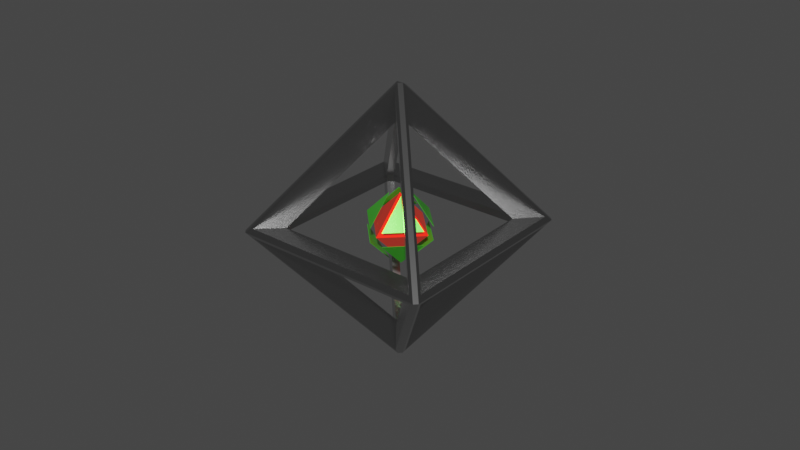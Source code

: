 # Source: diamond.blend  (saved by Blender 3.0.42; exported with 4.5.12 LTS)
import bpy
from mathutils import Matrix  # noqa: F401  (used for matrix-valued properties, if any)

bpy.ops.wm.read_factory_settings(use_empty=True)
scene = bpy.context.scene
scene.name = 'Scene'

# ---- collections
col_collection = bpy.data.collections.new('Collection'); scene.collection.children.link(col_collection)

# ---- materials (node trees are filled in below, after node groups)
mat_metal = bpy.data.materials.new('metal')
mat_metal.alpha_threshold = 0.0
mat_metal.use_transparent_shadow = False
mat_metal.line_color = (0.0, 0.0, 0.0, 1.0)
mat_planes = bpy.data.materials.new('planes')
mat_planes.use_transparent_shadow = False
mat_red = bpy.data.materials.new('red')
mat_red.use_transparent_shadow = False

# ---- node groups
ng_auto_smooth = bpy.data.node_groups.new('Auto Smooth', 'GeometryNodeTree')
_s = ng_auto_smooth.interface.new_socket(name='Geometry', in_out='OUTPUT', socket_type='NodeSocketGeometry')
_s = ng_auto_smooth.interface.new_socket(name='Geometry', in_out='INPUT', socket_type='NodeSocketGeometry')
_s = ng_auto_smooth.interface.new_socket(name='Angle', in_out='INPUT', socket_type='NodeSocketFloat')
_s.subtype = 'ANGLE'
_s.min_value = 0.0
_s.max_value = 3.142
ng_auto_smooth.is_modifier = True
_N = ng_auto_smooth.nodes; _L = ng_auto_smooth.links
n0 = _N.new('NodeGroupOutput'); n0.name = 'Group Output'; n0.location = (480, -100)
n1 = _N.new('NodeGroupInput'); n1.name = 'Group Input'; n1.location = (-420, -300)
n2 = _N.new('NodeGroupInput'); n2.name = 'Group Input.001'; n2.location = (-60, -100)
n3 = _N.new('GeometryNodeSetShadeSmooth'); n3.name = 'Set Shade Smooth'; n3.location = (120, -100)
n3.domain = 'EDGE'
n4 = _N.new('GeometryNodeSetShadeSmooth'); n4.name = 'Set Shade Smooth.001'; n4.location = (300, -100)
n5 = _N.new('GeometryNodeInputMeshEdgeAngle'); n5.name = 'Edge Angle'; n5.location = (-420, -220)
n6 = _N.new('GeometryNodeInputEdgeSmooth'); n6.name = 'Is Edge Smooth'; n6.location = (-60, -160)
n7 = _N.new('GeometryNodeInputShadeSmooth'); n7.name = 'Is Face Smooth'; n7.location = (-240, -340)
n8 = _N.new('FunctionNodeBooleanMath'); n8.name = 'Boolean Math'; n8.location = (-60, -220)
n9 = _N.new('FunctionNodeCompare'); n9.name = 'Compare'; n9.location = (-240, -180)
n9.operation = 'LESS_EQUAL'
_L.new(n5.outputs[0], n9.inputs[0])
_L.new(n4.outputs[0], n0.inputs[0])
_L.new(n1.outputs[1], n9.inputs[1])
_L.new(n9.outputs[0], n8.inputs[0])
_L.new(n7.outputs[0], n8.inputs[1])
_L.new(n2.outputs[0], n3.inputs[0])
_L.new(n6.outputs[0], n3.inputs[1])
_L.new(n3.outputs[0], n4.inputs[0])
_L.new(n8.outputs[0], n3.inputs[2])
n0.is_active_output = True

# ---- material node trees
mat_metal.use_nodes = True; mat_metal.node_tree.nodes.clear()
_N = mat_metal.node_tree.nodes; _L = mat_metal.node_tree.links
n0 = _N.new('ShaderNodeOutputMaterial'); n0.name = 'Material Output'; n0.location = (300, 300)
n1 = _N.new('ShaderNodeBsdfPrincipled'); n1.name = 'Principled BSDF'; n1.location = (10, 300)
n1.distribution = 'GGX'
n1.subsurface_method = 'RANDOM_WALK_SKIN'
n1.inputs[0].default_value = (0.2019, 0.2019, 0.2019, 1.0)
n1.inputs[1].default_value = 1.0
n1.inputs[2].default_value = 0.2294
n1.inputs[3].default_value = 1.45
n1.inputs[27].default_value = (0.01204, 0.01204, 0.01204, 1.0)
n1.inputs[28].default_value = 1.0
_L.new(n1.outputs[0], n0.inputs[0])
n0.is_active_output = True
mat_planes.use_nodes = True; mat_planes.node_tree.nodes.clear()
_N = mat_planes.node_tree.nodes; _L = mat_planes.node_tree.links
n0 = _N.new('ShaderNodeBsdfPrincipled'); n0.name = 'Principled BSDF'; n0.location = (10, 300)
n0.distribution = 'GGX'
n0.subsurface_method = 'RANDOM_WALK_SKIN'
n0.inputs[0].default_value = (0.1095, 0.8, 0.05845, 1.0)
n0.inputs[1].default_value = 0.5046
n0.inputs[2].default_value = 0.2339
n0.inputs[3].default_value = 1.45
n0.inputs[27].default_value = (0.0, 0.0, 0.0, 1.0)
n0.inputs[28].default_value = 1.0
n1 = _N.new('ShaderNodeOutputMaterial'); n1.name = 'Material Output'; n1.location = (300, 300)
_L.new(n0.outputs[0], n1.inputs[0])
n1.is_active_output = True
mat_red.use_nodes = True; mat_red.node_tree.nodes.clear()
_N = mat_red.node_tree.nodes; _L = mat_red.node_tree.links
n0 = _N.new('ShaderNodeBsdfPrincipled'); n0.name = 'Principled BSDF'; n0.location = (10, 300)
n0.distribution = 'GGX'
n0.subsurface_method = 'RANDOM_WALK_SKIN'
n0.inputs[0].default_value = (1.0, 0.002706, 0.0, 1.0)
n0.inputs[1].default_value = 1.0
n0.inputs[3].default_value = 1.45
n0.inputs[27].default_value = (0.2266, 0.02289, 0.01514, 1.0)
n0.inputs[28].default_value = 1.0
n1 = _N.new('ShaderNodeOutputMaterial'); n1.name = 'Material Output'; n1.location = (300, 300)
_L.new(n0.outputs[0], n1.inputs[0])
n1.is_active_output = True

# ---- world
world_world = bpy.data.worlds.new('World'); scene.world = world_world
world_world.use_nodes = True; world_world.node_tree.nodes.clear()
_N = world_world.node_tree.nodes; _L = world_world.node_tree.links
n0 = _N.new('ShaderNodeOutputWorld'); n0.name = 'World Output'; n0.location = (300, 300)
n1 = _N.new('ShaderNodeBackground'); n1.name = 'Background'; n1.location = (10, 300)
n1.inputs[0].default_value = (0.05088, 0.05088, 0.05088, 1.0)
_L.new(n1.outputs[0], n0.inputs[0])
n0.is_active_output = True
world_world.color = (0.05088, 0.05088, 0.05088)
world_world.use_sun_shadow = False
world_world.sun_shadow_jitter_overblur = 0.0

# ---- lights
light_sun = bpy.data.lights.new('Sun', 'SUN')
light_sun.transmission_factor = 0.0
light_sun.shadow_soft_size = 0.125

# ---- meshes
me_cone = bpy.data.meshes.new('Cone')
me_cone.from_pydata([(0.005419, 0.06545, 0.0), (-0.00542, 0.06545, 0.0), (0.001984, 0.06743, 0.0), (-0.001984, 0.06743, 0.0), (0.06545, -0.00542, 0.0), (0.06545, 0.005419, 0.0), (0.06743, -0.001984, 0.0), (0.06743, 0.001984, 0.0), (-0.00542, -0.06545, 0.0), (0.005419, -0.06545, 0.0), (-0.001984, -0.06743, 0.0), (0.001984, -0.06743, 0.0), (-0.06545, 0.005419, 0.0), (-0.06545, -0.00542, 0.0), (-0.06743, 0.001984, 0.0), (-0.06743, -0.001984, 0.0), (-0.00542, 0.005419, 0.06003), (-0.00542, -0.00542, 0.06003), (0.005419, -0.00542, 0.06003), (0.005419, 0.005419, 0.06003), (-0.006346, 0.00197, 0.06095), (-0.00197, 0.006346, 0.06095), (-0.002113, 0.002113, 0.06311), (-0.00197, -0.006346, 0.06095), (-0.006346, -0.00197, 0.06095), (-0.002113, -0.002113, 0.06311), (0.006346, -0.00197, 0.06095), (0.00197, -0.006346, 0.06095), (0.002113, -0.002113, 0.06311), (0.00197, 0.006346, 0.06095), (0.006346, 0.00197, 0.06095), (0.002113, 0.002113, 0.06311), (-0.00542, 0.005419, -0.06003), (0.005419, 0.005419, -0.06003), (0.005419, -0.00542, -0.06003), (-0.00542, -0.00542, -0.06003), (-0.00197, 0.006346, -0.06095), (-0.006346, 0.00197, -0.06095), (-0.002113, 0.002113, -0.06311), (0.006346, 0.00197, -0.06095), (0.00197, 0.006346, -0.06095), (0.002113, 0.002113, -0.06311), (0.00197, -0.006346, -0.06095), (0.006346, -0.00197, -0.06095), (0.002113, -0.002113, -0.06311), (-0.006346, -0.00197, -0.06095), (-0.00197, -0.006346, -0.06095), (-0.002113, -0.002113, -0.06311)], [], [(12, 16, 1), (4, 9, 34), (0, 19, 5), (8, 13, 35), (12, 1, 32), (1, 3, 2, 0, 5, 7, 6, 4, 9, 11, 10, 8, 13, 15, 14, 12), (8, 17, 13), (4, 18, 9), (16, 20, 22, 21), (20, 24, 25, 22), (17, 23, 25, 24), (23, 27, 28, 25), (18, 26, 28, 27), (26, 30, 31, 28), (19, 29, 31, 30), (29, 21, 22, 31), (22, 25, 28, 31), (32, 36, 38, 37), (36, 40, 41, 38), (33, 39, 41, 40), (39, 43, 44, 41), (34, 42, 44, 43), (42, 46, 47, 44), (35, 45, 47, 46), (45, 37, 38, 47), (38, 41, 44, 47), (1, 16, 21, 3), (3, 21, 29, 2), (2, 29, 19, 0), (18, 4, 6, 26), (26, 6, 7, 30), (30, 7, 5, 19), (17, 8, 10, 23), (23, 10, 11, 27), (27, 11, 9, 18), (16, 12, 14, 20), (20, 14, 15, 24), (24, 15, 13, 17), (0, 33, 40, 2), (2, 40, 36, 3), (3, 36, 32, 1), (33, 5, 7, 39), (39, 7, 6, 43), (43, 6, 4, 34), (34, 9, 11, 42), (42, 11, 10, 46), (46, 10, 8, 35), (35, 13, 15, 45), (45, 15, 14, 37), (37, 14, 12, 32), (0, 5, 33)])
_uv = me_cone.uv_layers.new(name='UVMap')
_uv.uv.foreach_set('vector', [0.02835, 0.2684, 0.2316, 0.2684, 0.2316, 0.4716, 0.4716, 0.2316, 0.2684, 0.02835, 0.2684, 0.2316, 0.2684, 0.4716, 0.2684, 0.2684, 0.4716, 0.2684, 0.2316, 0.02835, 0.02835, 0.2316, 0.2316, 0.2316, 0.02835, 0.2684, 0.2316, 0.4716, 0.2316, 0.2684, 0.7316, 0.4716, 0.7433, 0.4784, 0.7567, 0.4784, 0.7684, 0.4716, 0.9716, 0.2684, 0.9784, 0.2567, 0.9784, 0.2433, 0.9716, 0.2316, 0.7684, 0.02835, 0.7567, 0.02164, 0.7433, 0.02164, 0.7316, 0.02835, 0.5284, 0.2316, 0.5216, 0.2433, 0.5216, 0.2567, 0.5284, 0.2684, 0.2316, 0.02835, 0.2316, 0.2316, 0.02835, 0.2316, 0.4716, 0.2316, 0.2684, 0.2316, 0.2684, 0.02835, 0.2316, 0.2684, 0.2267, 0.2585, 0.2389, 0.2611, 0.2415, 0.2733, 0.2267, 0.2585, 0.2225, 0.25, 0.2333, 0.25, 0.2389, 0.2611, 0.2316, 0.2316, 0.2415, 0.2267, 0.2389, 0.2389, 0.2267, 0.2415, 0.2415, 0.2267, 0.25, 0.2225, 0.25, 0.2333, 0.2389, 0.2389, 0.2684, 0.2316, 0.2733, 0.2415, 0.2611, 0.2389, 0.2585, 0.2267, 0.2733, 0.2415, 0.2775, 0.25, 0.2667, 0.25, 0.2611, 0.2389, 0.2684, 0.2684, 0.2585, 0.2733, 0.2611, 0.2611, 0.2733, 0.2585, 0.2585, 0.2733, 0.25, 0.2775, 0.25, 0.2667, 0.2611, 0.2611, 0.2389, 0.2611, 0.2389, 0.2389, 0.2611, 0.2389, 0.2611, 0.2611, 0.2316, 0.2684, 0.2415, 0.2733, 0.2389, 0.2611, 0.2267, 0.2585, 0.2415, 0.2733, 0.25, 0.2775, 0.25, 0.2667, 0.2389, 0.2611, 0.2684, 0.2684, 0.2733, 0.2585, 0.2611, 0.2611, 0.2585, 0.2733, 0.2733, 0.2585, 0.2775, 0.25, 0.2667, 0.25, 0.2611, 0.2611, 0.2684, 0.2316, 0.2585, 0.2267, 0.2611, 0.2389, 0.2733, 0.2415, 0.2585, 0.2267, 0.25, 0.2225, 0.25, 0.2333, 0.2611, 0.2389, 0.2316, 0.2316, 0.2267, 0.2415, 0.2389, 0.2389, 0.2415, 0.2267, 0.2267, 0.2415, 0.2225, 0.25, 0.2333, 0.25, 0.2389, 0.2389, 0.2389, 0.2611, 0.2611, 0.2611, 0.2611, 0.2389, 0.2389, 0.2389, 0.2316, 0.4716, 0.2316, 0.2684, 0.2415, 0.2733, 0.2416, 0.48, 0.2416, 0.48, 0.2415, 0.2733, 0.2585, 0.2733, 0.2584, 0.48, 0.2584, 0.48, 0.2585, 0.2733, 0.2684, 0.2684, 0.2684, 0.4716, 0.2684, 0.2316, 0.4716, 0.2316, 0.48, 0.2416, 0.2733, 0.2415, 0.2733, 0.2415, 0.48, 0.2416, 0.48, 0.2584, 0.2733, 0.2585, 0.2733, 0.2585, 0.48, 0.2584, 0.4716, 0.2684, 0.2684, 0.2684, 0.2316, 0.2316, 0.2316, 0.02835, 0.2416, 0.02, 0.2415, 0.2267, 0.2415, 0.2267, 0.2416, 0.02, 0.2584, 0.02, 0.2585, 0.2267, 0.2585, 0.2267, 0.2584, 0.02, 0.2684, 0.02835, 0.2684, 0.2316, 0.2316, 0.2684, 0.02835, 0.2684, 0.02, 0.2584, 0.2267, 0.2585, 0.2267, 0.2585, 0.02, 0.2584, 0.02, 0.2416, 0.2267, 0.2415, 0.2267, 0.2415, 0.02, 0.2416, 0.02835, 0.2316, 0.2316, 0.2316, 0.2684, 0.4716, 0.2684, 0.2684, 0.2585, 0.2733, 0.2584, 0.48, 0.2584, 0.48, 0.2585, 0.2733, 0.2415, 0.2733, 0.2416, 0.48, 0.2416, 0.48, 0.2415, 0.2733, 0.2316, 0.2684, 0.2316, 0.4716, 0.2684, 0.2684, 0.4716, 0.2684, 0.48, 0.2584, 0.2733, 0.2585, 0.2733, 0.2585, 0.48, 0.2584, 0.48, 0.2416, 0.2733, 0.2415, 0.2733, 0.2415, 0.48, 0.2416, 0.4716, 0.2316, 0.2684, 0.2316, 0.2684, 0.2316, 0.2684, 0.02835, 0.2584, 0.02, 0.2585, 0.2267, 0.2585, 0.2267, 0.2584, 0.02, 0.2416, 0.02, 0.2415, 0.2267, 0.2415, 0.2267, 0.2416, 0.02, 0.2316, 0.02835, 0.2316, 0.2316, 0.2316, 0.2316, 0.02835, 0.2316, 0.02, 0.2416, 0.2267, 0.2415, 0.2267, 0.2415, 0.02, 0.2416, 0.02, 0.2584, 0.2267, 0.2585, 0.2267, 0.2585, 0.02, 0.2584, 0.02835, 0.2684, 0.2316, 0.2684, 0.2684, 0.4716, 0.4716, 0.2684, 0.2684, 0.2684])
me_cone.use_remesh_fix_poles = True
me_cone.use_remesh_preserve_attributes = False
me_cone.update()
me_cone_001 = bpy.data.meshes.new('Cone.001')
me_cone_001.from_pydata([(-0.002363, 0.06616, 0.002363), (-0.002363, 0.002363, 0.06616), (-0.06616, 0.002363, 0.002363), (0.002363, 0.06616, 0.002363), (0.06616, 0.002363, 0.002363), (0.002363, -0.002363, 0.06616), (0.06616, -0.002363, 0.002363), (0.002363, -0.06616, 0.002363), (0.002363, 0.06616, -0.002363), (0.06616, 0.002363, -0.002363), (0.002363, 0.002363, -0.06616), (0.06616, -0.002363, -0.002363), (0.002363, -0.06616, -0.002363), (0.002363, -0.002363, -0.06616), (-0.002363, -0.06616, -0.002363), (-0.06616, -0.002363, -0.002363), (-0.002363, -0.002363, -0.06616), (-0.002363, -0.002363, 0.06616), (-0.002363, -0.06616, 0.002363), (-0.06616, -0.002363, 0.002363), (-0.06616, 0.002363, -0.002363), (-0.002363, 0.06616, -0.002363), (-0.002363, 0.002363, -0.06616), (-0.00183, 0.05125, 0.00183), (-0.00183, 0.00183, 0.05125), (-0.05125, 0.00183, 0.00183), (0.00183, 0.05125, 0.00183), (0.05125, 0.00183, 0.00183), (0.00183, -0.00183, 0.05125), (0.05125, -0.00183, 0.00183), (0.00183, -0.05125, 0.00183), (0.00183, 0.05125, -0.00183), (0.05125, 0.00183, -0.00183), (0.00183, 0.00183, -0.05125), (0.05125, -0.00183, -0.00183), (0.00183, -0.05125, -0.00183), (0.00183, -0.00183, -0.05125), (-0.001831, -0.05125, -0.00183), (-0.05125, -0.00183, -0.00183), (-0.001831, -0.00183, -0.05125), (-0.001831, -0.00183, 0.05125), (-0.001831, -0.05125, 0.00183), (-0.05125, -0.00183, 0.00183), (-0.05125, 0.00183, -0.00183), (-0.00183, 0.05125, -0.00183), (-0.00183, 0.00183, -0.05125), (0.001168, 0.06971, 0.0), (-0.001168, 0.06971, 0.0), (0.06971, -0.001168, 0.0), (0.06971, 0.001168, 0.0), (-0.001168, -0.06971, 0.0), (0.001168, -0.06971, 0.0), (-0.06971, 0.001168, 0.0), (-0.06971, -0.001168, 0.0), (0.001168, 0.002769, 0.06695), (-0.001168, 0.001168, 0.06855), (-0.001168, -0.001168, 0.06855), (0.001168, -0.001168, 0.06855), (0.002769, 0.001168, 0.06695), (0.001168, 0.001168, -0.06855), (0.001168, -0.001168, -0.06855), (-0.001168, -0.001168, -0.06855), (-0.001168, 0.001168, -0.06855), (0.003948, 0.002363, 0.06457), (0.002363, 0.003948, 0.06457), (0.00183, 0.003137, 0.04995), (0.003137, 0.00183, 0.04995)], [(10, 45)], [(51, 48, 6, 7), (61, 50, 14, 16), (46, 54, 64, 3), (62, 52, 20, 22), (47, 62, 22, 21), (58, 49, 4, 63), (57, 51, 7, 5), (56, 53, 19, 17), (3, 64, 65, 26), (8, 9, 32, 31), (53, 61, 16, 15), (49, 46, 3, 4), (13, 11, 34, 36), (47, 52, 2, 0), (59, 46, 8, 10), (15, 16, 39, 38), (60, 48, 11, 13), (48, 51, 12, 11), (0, 2, 25, 23), (52, 47, 21, 20), (11, 12, 35, 34), (50, 56, 17, 18), (49, 59, 10, 9), (16, 14, 37, 39), (53, 50, 18, 19), (51, 60, 13, 12), (2, 1, 24, 25), (52, 55, 1, 2), (50, 53, 15, 14), (17, 19, 42, 40), (55, 47, 0, 1), (48, 57, 5, 6), (12, 13, 36, 35), (10, 8, 31, 33), (6, 5, 28, 29), (20, 21, 44, 43), (9, 10, 33, 32), (7, 6, 29, 30), (21, 22, 45, 44), (4, 3, 26, 27), (18, 17, 40, 41), (5, 7, 30, 28), (22, 20, 43, 45), (63, 4, 27, 66), (19, 18, 41, 42), (1, 0, 23, 24), (14, 15, 38, 37), (54, 55, 56, 57, 58), (59, 60, 61, 62), (47, 55, 54, 46), (57, 48, 49, 58), (56, 50, 51, 57), (55, 52, 53, 56), (46, 59, 62, 47), (59, 49, 48, 60), (60, 51, 50, 61), (61, 53, 52, 62), (64, 54, 58, 63), (63, 66, 65, 64), (46, 49, 9, 8), (28, 66, 27, 29), (27, 26, 31, 32), (30, 41, 40, 28), (25, 24, 40, 42), (30, 29, 34, 35), (32, 33, 36, 34), (33, 31, 44, 45), (38, 39, 45, 43), (38, 42, 41, 37), (23, 25, 43, 44), (29, 27, 32, 34), (35, 36, 39, 37), (41, 30, 35, 37), (23, 26, 65, 24), (25, 42, 38, 43), (31, 26, 23, 44), (66, 28, 40, 24, 65), (33, 45, 39, 36)])
_uv = me_cone_001.uv_layers.new(name='UVMap')
_uv.uv.foreach_set('vector', [0.754, 0.01395, 0.986, 0.246, 0.99, 0.25, 0.75, 0.01, 0.25, 0.25, 0.25, 0.006007, 0.25, 0.01, 0.25, 0.25, 0.25, 0.494, 0.25, 0.2555, 0.25, 0.256, 0.25, 0.49, 0.25, 0.25, 0.006007, 0.25, 0.01, 0.25, 0.25, 0.25, 0.25, 0.494, 0.25, 0.25, 0.25, 0.25, 0.25, 0.49, 0.2555, 0.25, 0.494, 0.25, 0.49, 0.25, 0.256, 0.25, 0.25, 0.25, 0.25, 0.006007, 0.25, 0.01, 0.25, 0.25, 0.25, 0.25, 0.006007, 0.25, 0.01, 0.25, 0.25, 0.25, 0.25, 0.49, 0.25, 0.256, 0.25, 0.2563, 0.25, 0.49, 0.75, 0.49, 0.99, 0.25, 0.99, 0.25, 0.75, 0.49, 0.006007, 0.25, 0.25, 0.25, 0.25, 0.25, 0.01, 0.25, 0.986, 0.254, 0.754, 0.486, 0.75, 0.49, 0.99, 0.25, 0.25, 0.25, 0.49, 0.25, 0.49, 0.25, 0.25, 0.25, 0.746, 0.486, 0.514, 0.254, 0.51, 0.25, 0.75, 0.49, 0.25, 0.25, 0.25, 0.494, 0.25, 0.49, 0.25, 0.25, 0.01, 0.25, 0.25, 0.25, 0.25, 0.25, 0.01, 0.25, 0.25, 0.25, 0.494, 0.25, 0.49, 0.25, 0.25, 0.25, 0.986, 0.246, 0.754, 0.01395, 0.75, 0.01, 0.99, 0.25, 0.75, 0.49, 0.51, 0.25, 0.51, 0.25, 0.75, 0.49, 0.514, 0.254, 0.746, 0.486, 0.75, 0.49, 0.51, 0.25, 0.99, 0.25, 0.75, 0.01, 0.25, 0.01, 0.49, 0.25, 0.25, 0.006007, 0.25, 0.25, 0.25, 0.25, 0.25, 0.01, 0.494, 0.25, 0.25, 0.25, 0.25, 0.25, 0.49, 0.25, 0.25, 0.25, 0.25, 0.01, 0.25, 0.01, 0.25, 0.25, 0.514, 0.246, 0.746, 0.01395, 0.75, 0.01, 0.51, 0.25, 0.25, 0.006007, 0.25, 0.25, 0.25, 0.25, 0.25, 0.01, 0.01, 0.25, 0.25, 0.25, 0.25, 0.25, 0.01, 0.25, 0.006007, 0.25, 0.25, 0.25, 0.25, 0.25, 0.01, 0.25, 0.246, 0.01395, 0.01395, 0.246, 0.01, 0.25, 0.25, 0.01, 0.25, 0.25, 0.01, 0.25, 0.01, 0.25, 0.25, 0.25, 0.25, 0.25, 0.25, 0.494, 0.25, 0.49, 0.25, 0.25, 0.494, 0.25, 0.25, 0.25, 0.25, 0.25, 0.49, 0.25, 0.25, 0.01, 0.25, 0.25, 0.25, 0.25, 0.25, 0.01, 0.25, 0.25, 0.25, 0.49, 0.25, 0.49, 0.25, 0.25, 0.49, 0.25, 0.25, 0.25, 0.25, 0.25, 0.49, 0.25, 0.51, 0.25, 0.75, 0.49, 0.75, 0.49, 0.51, 0.25, 0.49, 0.25, 0.25, 0.25, 0.25, 0.25, 0.49, 0.25, 0.75, 0.01, 0.99, 0.25, 0.99, 0.25, 0.75, 0.01, 0.25, 0.49, 0.25, 0.25, 0.25, 0.25, 0.25, 0.49, 0.99, 0.25, 0.75, 0.49, 0.75, 0.49, 0.99, 0.25, 0.25, 0.01, 0.25, 0.25, 0.25, 0.25, 0.25, 0.01, 0.25, 0.25, 0.25, 0.01, 0.25, 0.01, 0.25, 0.25, 0.25, 0.25, 0.01, 0.25, 0.01, 0.25, 0.25, 0.25, 0.256, 0.25, 0.49, 0.25, 0.49, 0.25, 0.2563, 0.25, 0.51, 0.25, 0.75, 0.01, 0.75, 0.01, 0.51, 0.25, 0.25, 0.25, 0.25, 0.49, 0.25, 0.49, 0.25, 0.25, 0.25, 0.01, 0.01, 0.25, 0.01, 0.25, 0.25, 0.01, 0.25, 0.2555, 0.25, 0.25, 0.25, 0.25, 0.25, 0.25, 0.2555, 0.25, 0.25, 0.25, 0.25, 0.25, 0.25, 0.25, 0.25, 0.25, 0.25, 0.494, 0.25, 0.25, 0.25, 0.2555, 0.25, 0.494, 0.25, 0.25, 0.494, 0.25, 0.494, 0.25, 0.2555, 0.25, 0.25, 0.25, 0.25, 0.006007, 0.25, 0.006007, 0.25, 0.25, 0.25, 0.25, 0.006007, 0.25, 0.006007, 0.25, 0.25, 0.25, 0.25, 0.494, 0.25, 0.25, 0.25, 0.25, 0.25, 0.494, 0.25, 0.25, 0.494, 0.25, 0.494, 0.25, 0.25, 0.25, 0.25, 0.25, 0.25, 0.006007, 0.25, 0.006007, 0.25, 0.25, 0.25, 0.25, 0.006007, 0.25, 0.006007, 0.25, 0.25, 0.25, 0.25, 0.256, 0.25, 0.2555, 0.2555, 0.25, 0.256, 0.25, 0.256, 0.25, 0.2563, 0.25, 0.25, 0.2563, 0.25, 0.256, 0.754, 0.486, 0.986, 0.254, 0.99, 0.25, 0.75, 0.49, 0.25, 0.25, 0.2563, 0.25, 0.49, 0.25, 0.49, 0.25, 0.99, 0.25, 0.75, 0.49, 0.75, 0.49, 0.99, 0.25, 0.25, 0.01, 0.25, 0.01, 0.25, 0.25, 0.25, 0.25, 0.01, 0.25, 0.25, 0.25, 0.25, 0.25, 0.01, 0.25, 0.75, 0.01, 0.99, 0.25, 0.49, 0.25, 0.25, 0.01, 0.49, 0.25, 0.25, 0.25, 0.25, 0.25, 0.49, 0.25, 0.25, 0.25, 0.25, 0.49, 0.25, 0.49, 0.25, 0.25, 0.01, 0.25, 0.25, 0.25, 0.25, 0.25, 0.01, 0.25, 0.01, 0.25, 0.51, 0.25, 0.75, 0.01, 0.25, 0.01, 0.75, 0.49, 0.51, 0.25, 0.51, 0.25, 0.75, 0.49, 0.99, 0.25, 0.99, 0.25, 0.49, 0.25, 0.49, 0.25, 0.25, 0.01, 0.25, 0.25, 0.25, 0.25, 0.25, 0.01, 0.75, 0.01, 0.75, 0.01, 0.25, 0.01, 0.25, 0.01, 0.25, 0.49, 0.25, 0.49, 0.25, 0.2563, 0.25, 0.25, 0.51, 0.25, 0.51, 0.25, 0.01, 0.25, 0.51, 0.25, 0.25, 0.49, 0.25, 0.49, 0.75, 0.49, 0.25, 0.49, 0.2563, 0.25, 0.25, 0.25, 0.25, 0.25, 0.25, 0.25, 0.25, 0.2563, 0.25, 0.25, 0.25, 0.25, 0.25, 0.25, 0.25, 0.25])
me_cone_001.materials.append(mat_metal)
me_cone_001.use_remesh_fix_poles = True
me_cone_001.use_remesh_preserve_attributes = False
me_cone_001.update()
me_cone_002 = bpy.data.meshes.new('Cone.002')
me_cone_002.from_pydata([(-0.008076, 0.03876, 0.008076), (-0.008076, 0.008076, 0.03876), (-0.03876, 0.008076, 0.008076), (-0.007949, 0.007949, -0.03815), (-0.007949, 0.03815, -0.007949), (-0.03815, 0.007949, -0.007949), (-0.03815, 0.007949, 0.007949), (-0.03876, 0.008076, -0.008076), (-0.008076, 0.03876, -0.008076), (-0.008076, 0.008076, -0.03876), (-0.007949, 0.007949, 0.03815), (-0.007949, 0.03815, 0.007949), (0.008076, 0.03876, 0.008076), (0.008076, 0.008076, 0.03876), (0.03876, 0.008076, 0.008076), (0.007949, 0.007949, -0.03815), (0.007949, 0.03815, -0.007949), (0.03815, 0.007949, -0.007949), (0.03815, 0.007949, 0.007949), (0.03876, 0.008076, -0.008076), (0.008076, 0.03876, -0.008076), (0.008076, 0.008076, -0.03876), (0.007949, 0.007949, 0.03815), (0.007949, 0.03815, 0.007949), (-0.008076, -0.03876, 0.008076), (-0.008076, -0.008076, 0.03876), (-0.03876, -0.008076, 0.008076), (-0.007949, -0.007949, -0.03815), (-0.007949, -0.03815, -0.007949), (-0.03815, -0.007949, -0.007949), (-0.03815, -0.007949, 0.007949), (-0.03876, -0.008076, -0.008076), (-0.008076, -0.03876, -0.008076), (-0.008076, -0.008076, -0.03876), (-0.007949, -0.007949, 0.03815), (-0.007949, -0.03815, 0.007949), (0.008076, -0.03876, 0.008076), (0.008076, -0.008076, 0.03876), (0.03876, -0.008076, 0.008076), (0.007949, -0.007949, -0.03815), (0.007949, -0.03815, -0.007949), (0.03815, -0.007949, -0.007949), (0.03815, -0.007949, 0.007949), (0.03876, -0.008076, -0.008076), (0.008076, -0.03876, -0.008076), (0.008076, -0.008076, -0.03876), (0.007949, -0.007949, 0.03815), (0.007949, -0.03815, 0.007949)], [], [(2, 1, 0), (8, 4, 3, 9), (1, 10, 11, 0), (6, 11, 10), (5, 3, 4), (7, 8, 9), (2, 6, 10, 1), (9, 3, 5, 7), (7, 5, 4, 8), (0, 11, 6, 2), (14, 12, 13), (20, 21, 15, 16), (13, 12, 23, 22), (18, 22, 23), (17, 16, 15), (19, 21, 20), (14, 13, 22, 18), (21, 19, 17, 15), (19, 20, 16, 17), (12, 14, 18, 23), (26, 24, 25), (32, 33, 27, 28), (25, 24, 35, 34), (30, 34, 35), (29, 28, 27), (31, 33, 32), (26, 25, 34, 30), (33, 31, 29, 27), (31, 32, 28, 29), (24, 26, 30, 35), (38, 37, 36), (44, 40, 39, 45), (37, 46, 47, 36), (42, 47, 46), (41, 39, 40), (43, 44, 45), (38, 42, 46, 37), (45, 39, 41, 43), (43, 41, 40, 44), (36, 47, 42, 38)])
_uv = me_cone_002.uv_layers.new(name='UVMap')
_uv.uv.foreach_set('vector', [0.01, 0.25, 0.25, 0.25, 0.25, 0.49, 0.25, 0.49, 0.25, 0.49, 0.25, 0.25, 0.25, 0.25, 0.25, 0.25, 0.25, 0.25, 0.25, 0.49, 0.25, 0.49, 0.01, 0.25, 0.25, 0.49, 0.25, 0.25, 0.01, 0.25, 0.25, 0.25, 0.25, 0.49, 0.01, 0.25, 0.25, 0.49, 0.25, 0.25, 0.01, 0.25, 0.01, 0.25, 0.25, 0.25, 0.25, 0.25, 0.25, 0.25, 0.25, 0.25, 0.01, 0.25, 0.01, 0.25, 0.01, 0.25, 0.01, 0.25, 0.25, 0.49, 0.25, 0.49, 0.25, 0.49, 0.25, 0.49, 0.01, 0.25, 0.01, 0.25, 0.01, 0.25, 0.25, 0.49, 0.25, 0.25, 0.25, 0.49, 0.25, 0.25, 0.25, 0.25, 0.25, 0.49, 0.25, 0.25, 0.25, 0.49, 0.25, 0.49, 0.25, 0.25, 0.01, 0.25, 0.25, 0.25, 0.25, 0.49, 0.01, 0.25, 0.25, 0.49, 0.25, 0.25, 0.01, 0.25, 0.25, 0.25, 0.25, 0.49, 0.01, 0.25, 0.25, 0.25, 0.25, 0.25, 0.01, 0.25, 0.25, 0.25, 0.01, 0.25, 0.01, 0.25, 0.25, 0.25, 0.01, 0.25, 0.25, 0.49, 0.25, 0.49, 0.01, 0.25, 0.25, 0.49, 0.01, 0.25, 0.01, 0.25, 0.25, 0.49, 0.01, 0.25, 0.25, 0.49, 0.25, 0.25, 0.25, 0.49, 0.25, 0.25, 0.25, 0.25, 0.25, 0.49, 0.25, 0.25, 0.25, 0.49, 0.25, 0.49, 0.25, 0.25, 0.01, 0.25, 0.25, 0.25, 0.25, 0.49, 0.01, 0.25, 0.25, 0.49, 0.25, 0.25, 0.01, 0.25, 0.25, 0.25, 0.25, 0.49, 0.01, 0.25, 0.25, 0.25, 0.25, 0.25, 0.01, 0.25, 0.25, 0.25, 0.01, 0.25, 0.01, 0.25, 0.25, 0.25, 0.01, 0.25, 0.25, 0.49, 0.25, 0.49, 0.01, 0.25, 0.25, 0.49, 0.01, 0.25, 0.01, 0.25, 0.25, 0.49, 0.01, 0.25, 0.25, 0.25, 0.25, 0.49, 0.25, 0.49, 0.25, 0.49, 0.25, 0.25, 0.25, 0.25, 0.25, 0.25, 0.25, 0.25, 0.25, 0.49, 0.25, 0.49, 0.01, 0.25, 0.25, 0.49, 0.25, 0.25, 0.01, 0.25, 0.25, 0.25, 0.25, 0.49, 0.01, 0.25, 0.25, 0.49, 0.25, 0.25, 0.01, 0.25, 0.01, 0.25, 0.25, 0.25, 0.25, 0.25, 0.25, 0.25, 0.25, 0.25, 0.01, 0.25, 0.01, 0.25, 0.01, 0.25, 0.01, 0.25, 0.25, 0.49, 0.25, 0.49, 0.25, 0.49, 0.25, 0.49, 0.01, 0.25, 0.01, 0.25])
me_cone_002.materials.append(mat_planes)
me_cone_002.use_remesh_fix_poles = True
me_cone_002.use_remesh_preserve_attributes = False
me_cone_002.update()
me_cone_003 = bpy.data.meshes.new('Cone.003')
me_cone_003.from_pydata([(0.0, 0.01638, 0.0), (0.01638, -7.158e-10, 0.0), (-1.432e-09, -0.01638, 0.0), (-0.01638, 1.953e-10, 0.0), (0.0, 0.0, 0.01638)], [], [(0, 4, 1), (1, 4, 2), (0, 1, 2, 3), (2, 4, 3), (3, 4, 0)])
_uv = me_cone_003.uv_layers.new(name='UVMap')
_uv.uv.foreach_set('vector', [0.25, 0.49, 0.25, 0.25, 0.49, 0.25, 0.49, 0.25, 0.25, 0.25, 0.25, 0.01, 0.75, 0.49, 0.99, 0.25, 0.75, 0.01, 0.51, 0.25, 0.25, 0.01, 0.25, 0.25, 0.01, 0.25, 0.01, 0.25, 0.25, 0.25, 0.25, 0.49])
me_cone_003.materials.append(mat_red)
me_cone_003.use_remesh_fix_poles = True
me_cone_003.use_remesh_preserve_attributes = False
me_cone_003.update()

# ---- objects
ob_cone = bpy.data.objects.new('Cone', me_cone)
ob_cone_001 = bpy.data.objects.new('Cone.001', me_cone_001)
ob_cone_002 = bpy.data.objects.new('Cone.002', me_cone_002)
ob_cone_003 = bpy.data.objects.new('Cone.003', me_cone_003)
ob_sun = bpy.data.objects.new('Sun', light_sun)

# ---- transforms, parenting, visibility, modifiers, constraints
ob_cone.location = (0.0, 0.0, 0.0)
ob_cone.hide_render = True
_m = ob_cone.modifiers.new('Auto Smooth', 'NODES')
_m.node_group = ng_auto_smooth
_gi = [s.identifier for s in ng_auto_smooth.interface.items_tree if s.item_type == 'SOCKET' and s.in_out == 'INPUT']
_m[_gi[1]] = 0.5236  # Angle
ob_cone_001.location = (0.0, 0.0, 0.0)
ob_cone_001.rotation_euler = (0.0, -0.0, 0.7854)
_m = ob_cone_001.modifiers.new('Auto Smooth', 'NODES')
_m.node_group = ng_auto_smooth
_gi = [s.identifier for s in ng_auto_smooth.interface.items_tree if s.item_type == 'SOCKET' and s.in_out == 'INPUT']
_m[_gi[1]] = 0.5236  # Angle
ob_cone_002.location = (0.0, 0.0, 0.0)
ob_cone_002.rotation_euler = (0.0, -0.0, 0.0003254)
ob_cone_002.scale = (0.4334, 0.4334, 0.4334)
_m = ob_cone_002.modifiers.new('Auto Smooth', 'NODES')
_m.node_group = ng_auto_smooth
_gi = [s.identifier for s in ng_auto_smooth.interface.items_tree if s.item_type == 'SOCKET' and s.in_out == 'INPUT']
_m[_gi[1]] = 0.5236  # Angle
ob_cone_003.location = (0.0, 0.0, 0.0)
ob_cone_003.rotation_euler = (0.0, -0.0, -0.0003254)
ob_cone_003.scale = (1.001, 1.001, 1.001)
_m = ob_cone_003.modifiers.new('Mirror', 'MIRROR')
_m.use_axis = (False, False, True)
ob_sun.location = (0.09181, 0.004745, 0.1371)
ob_sun.rotation_euler = (0.2919, 0.6572, 0.1002)
ob_sun.hide_render = True

# ---- collection membership
col_collection.objects.link(ob_cone)
col_collection.objects.link(ob_cone_001)
col_collection.objects.link(ob_cone_002)
col_collection.objects.link(ob_cone_003)
col_collection.objects.link(ob_sun)

# ---- scene / render settings (as saved in the file)
scene.frame_start = 1; scene.frame_end = 120; scene.frame_set(119)
scene.render.engine = 'BLENDER_EEVEE_NEXT'
scene.cycles.sampling_pattern = 'TABULATED_SOBOL'
scene.cycles.use_light_tree = False
scene.view_settings.view_transform = 'Filmic'
bpy.context.view_layer.update()

# ---- added for rendering (the .blend has no active camera and no usable light): camera, sun
cam_auto = bpy.data.cameras.new('AutoCamera')
cam_auto.lens = 50.0
cam_auto.sensor_width = 36.0
cam_auto.clip_end = 1000.0
ob_auto_camera = bpy.data.objects.new('AutoCamera', cam_auto)
scene.collection.objects.link(ob_auto_camera)
ob_auto_camera.location = (0.287502, -0.345002, 0.230001)
ob_auto_camera.rotation_euler = (1.09748, -7.21219e-08, 0.694738)
scene.camera = ob_auto_camera
light_auto_sun = bpy.data.lights.new('AutoSun', 'SUN')
light_auto_sun.energy = 3.0
light_auto_sun.angle = 0.0523599
ob_auto_sun = bpy.data.objects.new('AutoSun', light_auto_sun)
scene.collection.objects.link(ob_auto_sun)
ob_auto_sun.rotation_euler = (0.872665, 0.174533, 0.523599)
bpy.context.view_layer.update()
